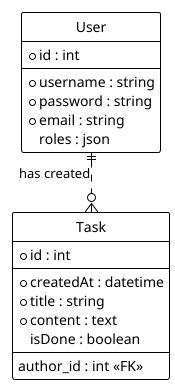

The diagram above was rendered by PlantUML. Its source (embedded in the PNG):
@startuml
!theme plain
hide circle
skinparam linetype ortho

entity "User" as user {
  *id : int
  --
  *username : string
  *password : string
  *email : string
  roles : json
}

entity "Task" as task {
  *id : int
  --
  *createdAt : datetime
  *title : string
  *content : text
  isDone : boolean
  --
  author_id : int <<FK>>
}

user ||..o{ task : "has created"
@enduml